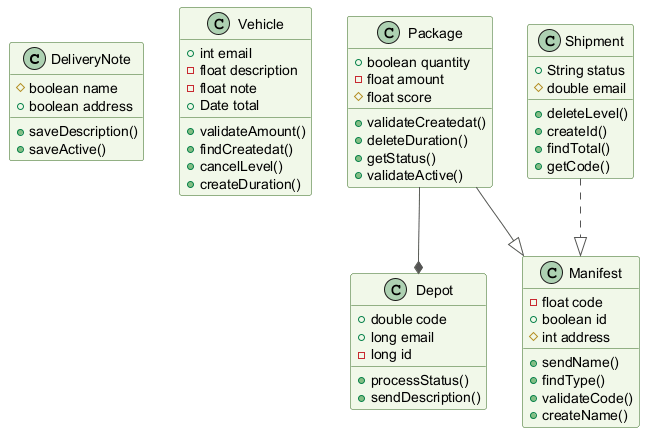

The diagram above was rendered by PlantUML. Its source (embedded in the PNG):
@startuml
skinparam backgroundColor #FFFFFF
skinparam classBackgroundColor #F1F8E9
skinparam classBorderColor #33691E
skinparam ArrowColor #555555
class DeliveryNote {
  #boolean name
  +boolean address
  +saveDescription()
  +saveActive()
}
class Vehicle {
  +int email
  -float description
  -float note
  +Date total
  +validateAmount()
  +findCreatedat()
  +cancelLevel()
  +createDuration()
}
class Package {
  +boolean quantity
  -float amount
  #float score
  +validateCreatedat()
  +deleteDuration()
  +getStatus()
  +validateActive()
}
class Shipment {
  +String status
  #double email
  +deleteLevel()
  +createId()
  +findTotal()
  +getCode()
}
class Depot {
  +double code
  +long email
  -long id
  +processStatus()
  +sendDescription()
}
class Manifest {
  -float code
  +boolean id
  #int address
  +sendName()
  +findType()
  +validateCode()
  +createName()
}
Package --* Depot
Shipment ..|> Manifest
Package --|> Manifest
@enduml